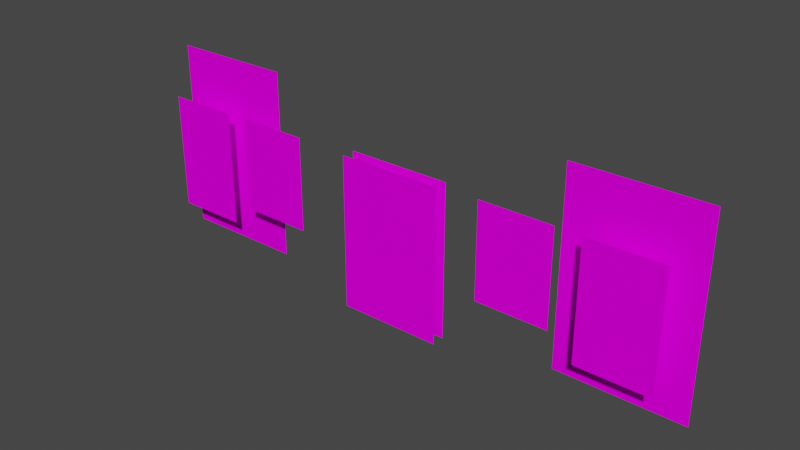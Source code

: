 # Source: VSL_lis_posters.blend  (saved by Blender 2.93.20; exported with 4.5.12 LTS)
import bpy
from mathutils import Matrix  # noqa: F401  (used for matrix-valued properties, if any)

bpy.ops.wm.read_factory_settings(use_empty=True)
scene = bpy.context.scene
scene.name = 'Scene'

# ---- images (referenced by path relative to the original .blend; pixels are not part of the script)
import os
ASSET_DIR = os.environ.get("B2B_ASSET_DIR", "")  # directory of the original .blend (textures are referenced by path, not embedded)
HERE = os.path.dirname(os.path.abspath(__file__))  # packed textures are extracted next to this script under _unpacked/

def load_image(name, relpath, width, height, colorspace="sRGB"):
    """Load a texture the original file referenced (path relative to the .blend, or extracted next to this script)."""
    p = next((c for c in (os.path.join(HERE, relpath), os.path.join(ASSET_DIR, relpath)) if relpath and os.path.exists(c)), "")
    if p:
        img = bpy.data.images.load(p, check_existing=True)
        img.name = name
    else:  # same state as the original file: an image datablock whose file is absent (Cycles renders it pink)
        img = bpy.data.images.new(name, width, height)
        img.source = "FILE"
        img.filepath = "//" + (relpath or name)
    img.colorspace_settings.name = colorspace
    return img
img_lis2010lc_tiff = load_image('lis2010lc.TIFF', 'lis2010lc.TIFF', 1024, 1024, 'sRGB')
img_lisbluthund_tiff = load_image('lisbluthund.TIFF', 'lisbluthund.TIFF', 1024, 1024, 'sRGB')
img_lisconandestm_tiff = load_image('lisconandestm.TIFF', 'lisconandestm.TIFF', 1024, 1024, 'sRGB')
img_lisbatmanposter_tiff = load_image('lisbatmanposter.TIFF', 'lisbatmanposter.TIFF', 1024, 1024, 'sRGB')
img_lisedreamsmap_tiff = load_image('lisedreamsmap.TIFF', 'lisedreamsmap.TIFF', 1024, 1024, 'sRGB')
img_lismightmm_tiff = load_image('lismightmm.TIFF', 'lismightmm.TIFF', 1024, 1024, 'sRGB')
img_lisakiram_tiff = load_image('lisakiram.TIFF', 'lisakiram.TIFF', 1024, 1024, 'sRGB')
img_lisetrpt_tiff = load_image('lisetrpt.TIFF', 'lisetrpt.TIFF', 1024, 1024, 'sRGB')

# ---- materials (node trees are filled in below, after node groups)
mat_vsllisposter01 = bpy.data.materials.new('VSLlisposter01')
mat_vsllisposter01.use_transparent_shadow = False
mat_vsllisposter01.roughness = 0.9623
mat_vsllisposter01.specular_intensity = 0.0
mat_vsllisposter02 = bpy.data.materials.new('VSLlisposter02')
mat_vsllisposter02.use_transparent_shadow = False
mat_vsllisposter02.roughness = 0.9623
mat_vsllisposter02.specular_intensity = 0.0
mat_vsllisposter04 = bpy.data.materials.new('VSLlisposter04')
mat_vsllisposter04.use_transparent_shadow = False
mat_vsllisposter04.roughness = 0.9623
mat_vsllisposter04.specular_intensity = 0.0
mat_vsllisposter03 = bpy.data.materials.new('VSLlisposter03')
mat_vsllisposter03.use_transparent_shadow = False
mat_vsllisposter03.roughness = 0.9623
mat_vsllisposter03.specular_intensity = 0.0
mat_vsllisposter05 = bpy.data.materials.new('VSLlisposter05')
mat_vsllisposter05.use_transparent_shadow = False
mat_vsllisposter05.roughness = 0.9623
mat_vsllisposter05.specular_intensity = 0.0
mat_vsllisposter16 = bpy.data.materials.new('VSLlisposter16')
mat_vsllisposter16.use_transparent_shadow = False
mat_vsllisposter16.roughness = 0.9623
mat_vsllisposter16.specular_intensity = 0.0
mat_vsllisposter15 = bpy.data.materials.new('VSLlisposter15')
mat_vsllisposter15.use_transparent_shadow = False
mat_vsllisposter15.roughness = 0.9623
mat_vsllisposter15.specular_intensity = 0.0
mat_vsllisposter06 = bpy.data.materials.new('VSLlisposter06')
mat_vsllisposter06.use_transparent_shadow = False
mat_vsllisposter06.roughness = 0.9623
mat_vsllisposter06.specular_intensity = 0.0

# ---- node groups
ng_auto_smooth = bpy.data.node_groups.new('Auto Smooth', 'GeometryNodeTree')
_s = ng_auto_smooth.interface.new_socket(name='Geometry', in_out='OUTPUT', socket_type='NodeSocketGeometry')
_s = ng_auto_smooth.interface.new_socket(name='Geometry', in_out='INPUT', socket_type='NodeSocketGeometry')
_s = ng_auto_smooth.interface.new_socket(name='Angle', in_out='INPUT', socket_type='NodeSocketFloat')
_s.subtype = 'ANGLE'
_s.min_value = 0.0
_s.max_value = 3.142
ng_auto_smooth.is_modifier = True
_N = ng_auto_smooth.nodes; _L = ng_auto_smooth.links
n0 = _N.new('NodeGroupOutput'); n0.name = 'Group Output'; n0.location = (480, -100)
n1 = _N.new('NodeGroupInput'); n1.name = 'Group Input'; n1.location = (-420, -300)
n2 = _N.new('NodeGroupInput'); n2.name = 'Group Input.001'; n2.location = (-60, -100)
n3 = _N.new('GeometryNodeSetShadeSmooth'); n3.name = 'Set Shade Smooth'; n3.location = (120, -100)
n3.domain = 'EDGE'
n4 = _N.new('GeometryNodeSetShadeSmooth'); n4.name = 'Set Shade Smooth.001'; n4.location = (300, -100)
n5 = _N.new('GeometryNodeInputMeshEdgeAngle'); n5.name = 'Edge Angle'; n5.location = (-420, -220)
n6 = _N.new('GeometryNodeInputEdgeSmooth'); n6.name = 'Is Edge Smooth'; n6.location = (-60, -160)
n7 = _N.new('GeometryNodeInputShadeSmooth'); n7.name = 'Is Face Smooth'; n7.location = (-240, -340)
n8 = _N.new('FunctionNodeBooleanMath'); n8.name = 'Boolean Math'; n8.location = (-60, -220)
n9 = _N.new('FunctionNodeCompare'); n9.name = 'Compare'; n9.location = (-240, -180)
n9.operation = 'LESS_EQUAL'
_L.new(n5.outputs[0], n9.inputs[0])
_L.new(n4.outputs[0], n0.inputs[0])
_L.new(n1.outputs[1], n9.inputs[1])
_L.new(n9.outputs[0], n8.inputs[0])
_L.new(n7.outputs[0], n8.inputs[1])
_L.new(n2.outputs[0], n3.inputs[0])
_L.new(n6.outputs[0], n3.inputs[1])
_L.new(n3.outputs[0], n4.inputs[0])
_L.new(n8.outputs[0], n3.inputs[2])
n0.is_active_output = True

# ---- material node trees
mat_vsllisposter01.use_nodes = True; mat_vsllisposter01.node_tree.nodes.clear()
_N = mat_vsllisposter01.node_tree.nodes; _L = mat_vsllisposter01.node_tree.links
n0 = _N.new('ShaderNodeBsdfPrincipled'); n0.name = 'Principled BSDF'; n0.location = (10, 300)
n0.distribution = 'GGX'
n0.subsurface_method = 'BURLEY'
n0.inputs[2].default_value = 0.9623
n0.inputs[3].default_value = 1.45
n0.inputs[13].default_value = 0.0
n0.inputs[27].default_value = (0.0, 0.0, 0.0, 1.0)
n0.inputs[28].default_value = 1.0
n1 = _N.new('ShaderNodeOutputMaterial'); n1.name = 'Material Output'; n1.location = (300, 300)
n2 = _N.new('ShaderNodeTexImage'); n2.name = 'Image Texture'; n2.location = (-300, 600)
n2.image = img_lis2010lc_tiff
_L.new(n0.outputs[0], n1.inputs[0])
_L.new(n2.outputs[0], n0.inputs[0])
n1.is_active_output = True
mat_vsllisposter02.use_nodes = True; mat_vsllisposter02.node_tree.nodes.clear()
_N = mat_vsllisposter02.node_tree.nodes; _L = mat_vsllisposter02.node_tree.links
n0 = _N.new('ShaderNodeBsdfPrincipled'); n0.name = 'Principled BSDF'; n0.location = (10, 300)
n0.distribution = 'GGX'
n0.subsurface_method = 'BURLEY'
n0.inputs[2].default_value = 0.9623
n0.inputs[3].default_value = 1.45
n0.inputs[13].default_value = 0.0
n0.inputs[27].default_value = (0.0, 0.0, 0.0, 1.0)
n0.inputs[28].default_value = 1.0
n1 = _N.new('ShaderNodeOutputMaterial'); n1.name = 'Material Output'; n1.location = (300, 300)
n2 = _N.new('ShaderNodeTexImage'); n2.name = 'Image Texture'; n2.location = (-300, 600)
n2.image = img_lisbluthund_tiff
_L.new(n0.outputs[0], n1.inputs[0])
_L.new(n2.outputs[0], n0.inputs[0])
n1.is_active_output = True
mat_vsllisposter04.use_nodes = True; mat_vsllisposter04.node_tree.nodes.clear()
_N = mat_vsllisposter04.node_tree.nodes; _L = mat_vsllisposter04.node_tree.links
n0 = _N.new('ShaderNodeBsdfPrincipled'); n0.name = 'Principled BSDF'; n0.location = (10, 300)
n0.distribution = 'GGX'
n0.subsurface_method = 'BURLEY'
n0.inputs[2].default_value = 0.9623
n0.inputs[3].default_value = 1.45
n0.inputs[13].default_value = 0.0
n0.inputs[27].default_value = (0.0, 0.0, 0.0, 1.0)
n0.inputs[28].default_value = 1.0
n1 = _N.new('ShaderNodeOutputMaterial'); n1.name = 'Material Output'; n1.location = (300, 300)
n2 = _N.new('ShaderNodeTexImage'); n2.name = 'Image Texture'; n2.location = (-300, 600)
n2.image = img_lisconandestm_tiff
_L.new(n0.outputs[0], n1.inputs[0])
_L.new(n2.outputs[0], n0.inputs[0])
n1.is_active_output = True
mat_vsllisposter03.use_nodes = True; mat_vsllisposter03.node_tree.nodes.clear()
_N = mat_vsllisposter03.node_tree.nodes; _L = mat_vsllisposter03.node_tree.links
n0 = _N.new('ShaderNodeBsdfPrincipled'); n0.name = 'Principled BSDF'; n0.location = (10, 300)
n0.distribution = 'GGX'
n0.subsurface_method = 'BURLEY'
n0.inputs[2].default_value = 0.9623
n0.inputs[3].default_value = 1.45
n0.inputs[13].default_value = 0.0
n0.inputs[27].default_value = (0.0, 0.0, 0.0, 1.0)
n0.inputs[28].default_value = 1.0
n1 = _N.new('ShaderNodeOutputMaterial'); n1.name = 'Material Output'; n1.location = (300, 300)
n2 = _N.new('ShaderNodeTexImage'); n2.name = 'Image Texture'; n2.location = (-300, 600)
n2.image = img_lisbatmanposter_tiff
_L.new(n0.outputs[0], n1.inputs[0])
_L.new(n2.outputs[0], n0.inputs[0])
n1.is_active_output = True
mat_vsllisposter05.use_nodes = True; mat_vsllisposter05.node_tree.nodes.clear()
_N = mat_vsllisposter05.node_tree.nodes; _L = mat_vsllisposter05.node_tree.links
n0 = _N.new('ShaderNodeBsdfPrincipled'); n0.name = 'Principled BSDF'; n0.location = (10, 300)
n0.distribution = 'GGX'
n0.subsurface_method = 'BURLEY'
n0.inputs[2].default_value = 0.9623
n0.inputs[3].default_value = 1.45
n0.inputs[13].default_value = 0.0
n0.inputs[27].default_value = (0.0, 0.0, 0.0, 1.0)
n0.inputs[28].default_value = 1.0
n1 = _N.new('ShaderNodeOutputMaterial'); n1.name = 'Material Output'; n1.location = (300, 300)
n2 = _N.new('ShaderNodeTexImage'); n2.name = 'Image Texture'; n2.location = (-300, 600)
n2.image = img_lisedreamsmap_tiff
_L.new(n0.outputs[0], n1.inputs[0])
_L.new(n2.outputs[0], n0.inputs[0])
n1.is_active_output = True
mat_vsllisposter16.use_nodes = True; mat_vsllisposter16.node_tree.nodes.clear()
_N = mat_vsllisposter16.node_tree.nodes; _L = mat_vsllisposter16.node_tree.links
n0 = _N.new('ShaderNodeBsdfPrincipled'); n0.name = 'Principled BSDF'; n0.location = (10, 300)
n0.distribution = 'GGX'
n0.subsurface_method = 'BURLEY'
n0.inputs[2].default_value = 0.9623
n0.inputs[3].default_value = 1.45
n0.inputs[13].default_value = 0.0
n0.inputs[27].default_value = (0.0, 0.0, 0.0, 1.0)
n0.inputs[28].default_value = 1.0
n1 = _N.new('ShaderNodeOutputMaterial'); n1.name = 'Material Output'; n1.location = (300, 300)
n2 = _N.new('ShaderNodeTexImage'); n2.name = 'Image Texture'; n2.location = (-300, 600)
n2.image = img_lismightmm_tiff
_L.new(n0.outputs[0], n1.inputs[0])
_L.new(n2.outputs[0], n0.inputs[0])
n1.is_active_output = True
mat_vsllisposter15.use_nodes = True; mat_vsllisposter15.node_tree.nodes.clear()
_N = mat_vsllisposter15.node_tree.nodes; _L = mat_vsllisposter15.node_tree.links
n0 = _N.new('ShaderNodeBsdfPrincipled'); n0.name = 'Principled BSDF'; n0.location = (10, 300)
n0.distribution = 'GGX'
n0.subsurface_method = 'BURLEY'
n0.inputs[2].default_value = 0.9623
n0.inputs[3].default_value = 1.45
n0.inputs[13].default_value = 0.0
n0.inputs[27].default_value = (0.0, 0.0, 0.0, 1.0)
n0.inputs[28].default_value = 1.0
n1 = _N.new('ShaderNodeOutputMaterial'); n1.name = 'Material Output'; n1.location = (300, 300)
n2 = _N.new('ShaderNodeTexImage'); n2.name = 'Image Texture'; n2.location = (-300, 600)
n2.image = img_lisakiram_tiff
_L.new(n0.outputs[0], n1.inputs[0])
_L.new(n2.outputs[0], n0.inputs[0])
n1.is_active_output = True
mat_vsllisposter06.use_nodes = True; mat_vsllisposter06.node_tree.nodes.clear()
_N = mat_vsllisposter06.node_tree.nodes; _L = mat_vsllisposter06.node_tree.links
n0 = _N.new('ShaderNodeBsdfPrincipled'); n0.name = 'Principled BSDF'; n0.location = (10, 300)
n0.distribution = 'GGX'
n0.subsurface_method = 'BURLEY'
n0.inputs[2].default_value = 0.9623
n0.inputs[3].default_value = 1.45
n0.inputs[13].default_value = 0.0
n0.inputs[27].default_value = (0.0, 0.0, 0.0, 1.0)
n0.inputs[28].default_value = 1.0
n1 = _N.new('ShaderNodeOutputMaterial'); n1.name = 'Material Output'; n1.location = (300, 300)
n2 = _N.new('ShaderNodeTexImage'); n2.name = 'Image Texture'; n2.location = (-300, 600)
n2.image = img_lisetrpt_tiff
_L.new(n0.outputs[0], n1.inputs[0])
_L.new(n2.outputs[0], n0.inputs[0])
n1.is_active_output = True

# ---- world
world_world = bpy.data.worlds.new('World'); scene.world = world_world
world_world.use_nodes = True; world_world.node_tree.nodes.clear()
_N = world_world.node_tree.nodes; _L = world_world.node_tree.links
n0 = _N.new('ShaderNodeOutputWorld'); n0.name = 'World Output'; n0.location = (300, 300)
n1 = _N.new('ShaderNodeBackground'); n1.name = 'Background'; n1.location = (10, 300)
n1.inputs[0].default_value = (0.05088, 0.05088, 0.05088, 1.0)
_L.new(n1.outputs[0], n0.inputs[0])
n0.is_active_output = True
world_world.color = (0.05088, 0.05088, 0.05088)
world_world.use_sun_shadow = False
world_world.sun_shadow_jitter_overblur = 0.0

# ---- meshes
me_vsl_lis_posters = bpy.data.meshes.new('VSL_lis_posters')
me_vsl_lis_posters.from_pydata([(-1.344, -0.3902, 0.05714), (-1.344, 0.4044, 0.05714), (-1.839, 0.4044, 0.05714), (-1.839, -0.3902, 0.05714), (-0.7022, -0.2394, 0.05714), (-1.197, 0.4071, 0.05714), (-1.197, -0.2394, 0.05714), (-0.7022, 0.4071, 0.05714), (0.661, -0.2394, 0.05714), (1.155, -0.2394, 0.05714), (0.661, 0.4071, 0.05714), (1.155, 0.4071, 0.05714), (0.3446, -0.6837, 0.02534), (-0.3674, 0.3718, 0.02534), (-0.3674, -0.6837, 0.02534), (0.3446, 0.3718, 0.02534), (1.323, 0.4044, 0.05714), (1.818, 0.4044, 0.05714), (1.323, -0.3902, 0.05714), (1.818, -0.3902, 0.05714), (1.967, 0.7173, -0.09473), (1.967, -0.5871, -0.09473), (1.113, 0.7173, -0.09473), (1.113, -0.5871, -0.09473), (-1.028, 0.7173, -0.09473), (-1.028, -0.5871, -0.09473), (-1.882, 0.7173, -0.09473), (-1.882, -0.5871, -0.09473), (0.3446, -0.6837, -0.06443), (-0.3674, -0.6837, -0.06443), (0.3446, 0.3718, -0.06443), (-0.3674, 0.3718, -0.06443)], [], [(30, 28, 29, 31), (26, 24, 25, 27), (2, 3, 0, 1), (22, 20, 21, 23), (14, 12, 15, 13), (18, 19, 17, 16), (10, 8, 9, 11), (6, 4, 7, 5)])
me_vsl_lis_posters.polygons.foreach_set('use_smooth', [True] * 8)
me_vsl_lis_posters.polygons.foreach_set('material_index', [7, 6, 0, 5, 3, 4, 2, 1])
_uv = me_vsl_lis_posters.uv_layers.new(name='UVMap')
_uv.uv.foreach_set('vector', [0.000488, 0.9995, 0.000488, 0.000488, 0.9995, 0.000488, 0.9995, 0.9995, 0.9995, 0.9995, 0.000488, 0.9995, 0.000488, 0.000488, 0.9995, 0.000488, 0.000488, 0.9995, 0.000488, 0.000488, 0.9995, 0.000488, 0.9995, 0.9995, 0.9995, 0.9995, 0.000488, 0.9995, 0.000488, 0.000488, 0.9995, 0.000488, 0.000488, 0.000488, 0.9995, 0.000488, 0.9995, 0.9995, 0.000488, 0.9995, 0.000488, 0.000488, 0.9995, 0.000488, 0.9995, 0.9995, 0.000488, 0.9995, 0.000488, 0.9995, 0.000488, 0.000488, 0.9995, 0.000488, 0.9995, 0.9995, 0.000488, 0.000488, 0.9995, 0.000488, 0.9995, 0.9995, 0.000488, 0.9995])
me_vsl_lis_posters.materials.append(mat_vsllisposter01)
me_vsl_lis_posters.materials.append(mat_vsllisposter02)
me_vsl_lis_posters.materials.append(mat_vsllisposter04)
me_vsl_lis_posters.materials.append(mat_vsllisposter03)
me_vsl_lis_posters.materials.append(mat_vsllisposter05)
me_vsl_lis_posters.materials.append(mat_vsllisposter16)
me_vsl_lis_posters.materials.append(mat_vsllisposter15)
me_vsl_lis_posters.materials.append(mat_vsllisposter06)
me_vsl_lis_posters.use_remesh_fix_poles = True
me_vsl_lis_posters.use_remesh_preserve_attributes = False
me_vsl_lis_posters.update()

# ---- objects
ob_vsl_lis_posters = bpy.data.objects.new('VSL_lis_posters', me_vsl_lis_posters)

# ---- transforms, parenting, visibility, modifiers, constraints
ob_vsl_lis_posters.location = (0.0171, -10.69, 2.458)
ob_vsl_lis_posters.rotation_euler = (1.571, 0.0, 0.0)
_m = ob_vsl_lis_posters.modifiers.new('Auto Smooth', 'NODES')
_m.node_group = ng_auto_smooth
_gi = [s.identifier for s in ng_auto_smooth.interface.items_tree if s.item_type == 'SOCKET' and s.in_out == 'INPUT']
_m[_gi[1]] = 1.047  # Angle
_m = ob_vsl_lis_posters.modifiers.new('WeightedNormal', 'WEIGHTED_NORMAL')
_m.keep_sharp = True

# ---- collection membership
scene.collection.objects.link(ob_vsl_lis_posters)

# ---- scene / render settings (as saved in the file)
scene.frame_start = 1; scene.frame_end = 250; scene.frame_set(1)
scene.render.engine = 'BLENDER_EEVEE_NEXT'
scene.cycles.use_denoising = False
scene.cycles.samples = 128
scene.cycles.sampling_pattern = 'TABULATED_SOBOL'
scene.cycles.use_adaptive_sampling = False
scene.cycles.use_light_tree = False
scene.view_settings.view_transform = 'Filmic'
bpy.context.view_layer.update()

# ---- added for rendering (the .blend has no active camera and no usable light): camera, sun
cam_auto = bpy.data.cameras.new('AutoCamera')
cam_auto.lens = 50.0
cam_auto.sensor_width = 36.0
cam_auto.clip_end = 1000.0
ob_auto_camera = bpy.data.objects.new('AutoCamera', cam_auto)
scene.collection.objects.link(ob_auto_camera)
ob_auto_camera.location = (3.85256, -15.2218, 5.50891)
ob_auto_camera.rotation_euler = (1.09748, -7.21219e-08, 0.694738)
scene.camera = ob_auto_camera
light_auto_sun = bpy.data.lights.new('AutoSun', 'SUN')
light_auto_sun.energy = 3.0
light_auto_sun.angle = 0.0523599
ob_auto_sun = bpy.data.objects.new('AutoSun', light_auto_sun)
scene.collection.objects.link(ob_auto_sun)
ob_auto_sun.rotation_euler = (0.872665, 0.174533, 0.523599)
bpy.context.view_layer.update()
